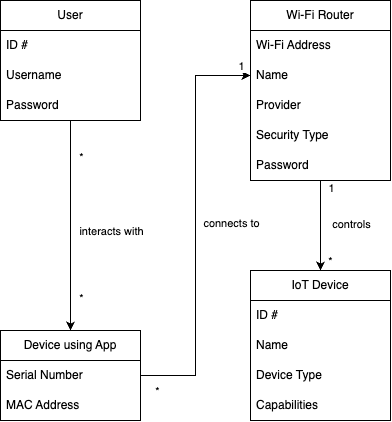

The diagram above was exported from draw.io. Its source (the exported page's mxGraphModel, read from the mxfile embedded in the PNG):
<mxGraphModel dx="1347" dy="746" grid="1" gridSize="10" guides="1" tooltips="1" connect="1" arrows="1" fold="1" page="0" pageScale="1" pageWidth="850" pageHeight="1100" math="0" shadow="0">
  <root>
    <mxCell id="0" />
    <mxCell id="1" parent="0" />
    <mxCell id="1GrpZ57G0_wRv9wfpys--17" style="edgeStyle=orthogonalEdgeStyle;rounded=0;orthogonalLoop=1;jettySize=auto;html=1;entryX=0.5;entryY=0;entryDx=0;entryDy=0;" edge="1" parent="1" source="1GrpZ57G0_wRv9wfpys--1" target="1GrpZ57G0_wRv9wfpys--5">
      <mxGeometry relative="1" as="geometry" />
    </mxCell>
    <mxCell id="1GrpZ57G0_wRv9wfpys--18" value="interacts with" style="edgeLabel;html=1;align=center;verticalAlign=middle;resizable=0;points=[];" vertex="1" connectable="0" parent="1GrpZ57G0_wRv9wfpys--17">
      <mxGeometry x="0.0833" relative="1" as="geometry">
        <mxPoint x="40" y="-3" as="offset" />
      </mxGeometry>
    </mxCell>
    <mxCell id="1GrpZ57G0_wRv9wfpys--19" value="*" style="edgeLabel;html=1;align=center;verticalAlign=middle;resizable=0;points=[];" vertex="1" connectable="0" parent="1GrpZ57G0_wRv9wfpys--17">
      <mxGeometry x="-0.5238" y="1" relative="1" as="geometry">
        <mxPoint x="9" y="-14" as="offset" />
      </mxGeometry>
    </mxCell>
    <mxCell id="1GrpZ57G0_wRv9wfpys--20" value="*" style="edgeLabel;html=1;align=center;verticalAlign=middle;resizable=0;points=[];" vertex="1" connectable="0" parent="1GrpZ57G0_wRv9wfpys--17">
      <mxGeometry x="0.6952" y="-2" relative="1" as="geometry">
        <mxPoint x="12" as="offset" />
      </mxGeometry>
    </mxCell>
    <mxCell id="1GrpZ57G0_wRv9wfpys--1" value="User" style="swimlane;fontStyle=0;childLayout=stackLayout;horizontal=1;startSize=30;horizontalStack=0;resizeParent=1;resizeParentMax=0;resizeLast=0;collapsible=1;marginBottom=0;whiteSpace=wrap;html=1;" vertex="1" parent="1">
      <mxGeometry x="160" y="100" width="140" height="120" as="geometry" />
    </mxCell>
    <mxCell id="1GrpZ57G0_wRv9wfpys--2" value="ID #" style="text;strokeColor=none;fillColor=none;align=left;verticalAlign=middle;spacingLeft=4;spacingRight=4;overflow=hidden;points=[[0,0.5],[1,0.5]];portConstraint=eastwest;rotatable=0;whiteSpace=wrap;html=1;" vertex="1" parent="1GrpZ57G0_wRv9wfpys--1">
      <mxGeometry y="30" width="140" height="30" as="geometry" />
    </mxCell>
    <mxCell id="1GrpZ57G0_wRv9wfpys--3" value="Username" style="text;strokeColor=none;fillColor=none;align=left;verticalAlign=middle;spacingLeft=4;spacingRight=4;overflow=hidden;points=[[0,0.5],[1,0.5]];portConstraint=eastwest;rotatable=0;whiteSpace=wrap;html=1;" vertex="1" parent="1GrpZ57G0_wRv9wfpys--1">
      <mxGeometry y="60" width="140" height="30" as="geometry" />
    </mxCell>
    <mxCell id="1GrpZ57G0_wRv9wfpys--4" value="Password" style="text;strokeColor=none;fillColor=none;align=left;verticalAlign=middle;spacingLeft=4;spacingRight=4;overflow=hidden;points=[[0,0.5],[1,0.5]];portConstraint=eastwest;rotatable=0;whiteSpace=wrap;html=1;" vertex="1" parent="1GrpZ57G0_wRv9wfpys--1">
      <mxGeometry y="90" width="140" height="30" as="geometry" />
    </mxCell>
    <mxCell id="1GrpZ57G0_wRv9wfpys--5" value="Device using App" style="swimlane;fontStyle=0;childLayout=stackLayout;horizontal=1;startSize=30;horizontalStack=0;resizeParent=1;resizeParentMax=0;resizeLast=0;collapsible=1;marginBottom=0;whiteSpace=wrap;html=1;" vertex="1" parent="1">
      <mxGeometry x="160" y="430" width="140" height="90" as="geometry" />
    </mxCell>
    <mxCell id="1GrpZ57G0_wRv9wfpys--7" value="Serial Number" style="text;strokeColor=none;fillColor=none;align=left;verticalAlign=middle;spacingLeft=4;spacingRight=4;overflow=hidden;points=[[0,0.5],[1,0.5]];portConstraint=eastwest;rotatable=0;whiteSpace=wrap;html=1;" vertex="1" parent="1GrpZ57G0_wRv9wfpys--5">
      <mxGeometry y="30" width="140" height="30" as="geometry" />
    </mxCell>
    <mxCell id="1GrpZ57G0_wRv9wfpys--8" value="MAC Address" style="text;strokeColor=none;fillColor=none;align=left;verticalAlign=middle;spacingLeft=4;spacingRight=4;overflow=hidden;points=[[0,0.5],[1,0.5]];portConstraint=eastwest;rotatable=0;whiteSpace=wrap;html=1;" vertex="1" parent="1GrpZ57G0_wRv9wfpys--5">
      <mxGeometry y="60" width="140" height="30" as="geometry" />
    </mxCell>
    <mxCell id="1GrpZ57G0_wRv9wfpys--22" value="*" style="edgeStyle=orthogonalEdgeStyle;rounded=0;orthogonalLoop=1;jettySize=auto;html=1;entryX=0.5;entryY=0;entryDx=0;entryDy=0;" edge="1" parent="1" source="1GrpZ57G0_wRv9wfpys--9" target="1GrpZ57G0_wRv9wfpys--13">
      <mxGeometry x="0.8" y="10" relative="1" as="geometry">
        <mxPoint as="offset" />
      </mxGeometry>
    </mxCell>
    <mxCell id="1GrpZ57G0_wRv9wfpys--24" value="controls" style="edgeLabel;html=1;align=center;verticalAlign=middle;resizable=0;points=[];" vertex="1" connectable="0" parent="1GrpZ57G0_wRv9wfpys--22">
      <mxGeometry x="0.219" y="-5" relative="1" as="geometry">
        <mxPoint x="35" y="-11" as="offset" />
      </mxGeometry>
    </mxCell>
    <mxCell id="1GrpZ57G0_wRv9wfpys--25" value="1" style="edgeLabel;html=1;align=center;verticalAlign=middle;resizable=0;points=[];" vertex="1" connectable="0" parent="1GrpZ57G0_wRv9wfpys--22">
      <mxGeometry x="-0.5048" relative="1" as="geometry">
        <mxPoint x="10" y="-15" as="offset" />
      </mxGeometry>
    </mxCell>
    <mxCell id="1GrpZ57G0_wRv9wfpys--9" value="Wi-Fi Router" style="swimlane;fontStyle=0;childLayout=stackLayout;horizontal=1;startSize=30;horizontalStack=0;resizeParent=1;resizeParentMax=0;resizeLast=0;collapsible=1;marginBottom=0;whiteSpace=wrap;html=1;" vertex="1" parent="1">
      <mxGeometry x="410" y="100" width="140" height="180" as="geometry" />
    </mxCell>
    <mxCell id="1GrpZ57G0_wRv9wfpys--10" value="Wi-Fi Address" style="text;strokeColor=none;fillColor=none;align=left;verticalAlign=middle;spacingLeft=4;spacingRight=4;overflow=hidden;points=[[0,0.5],[1,0.5]];portConstraint=eastwest;rotatable=0;whiteSpace=wrap;html=1;" vertex="1" parent="1GrpZ57G0_wRv9wfpys--9">
      <mxGeometry y="30" width="140" height="30" as="geometry" />
    </mxCell>
    <mxCell id="1GrpZ57G0_wRv9wfpys--11" value="Name" style="text;strokeColor=none;fillColor=none;align=left;verticalAlign=middle;spacingLeft=4;spacingRight=4;overflow=hidden;points=[[0,0.5],[1,0.5]];portConstraint=eastwest;rotatable=0;whiteSpace=wrap;html=1;" vertex="1" parent="1GrpZ57G0_wRv9wfpys--9">
      <mxGeometry y="60" width="140" height="30" as="geometry" />
    </mxCell>
    <mxCell id="1GrpZ57G0_wRv9wfpys--12" value="Provider" style="text;strokeColor=none;fillColor=none;align=left;verticalAlign=middle;spacingLeft=4;spacingRight=4;overflow=hidden;points=[[0,0.5],[1,0.5]];portConstraint=eastwest;rotatable=0;whiteSpace=wrap;html=1;" vertex="1" parent="1GrpZ57G0_wRv9wfpys--9">
      <mxGeometry y="90" width="140" height="30" as="geometry" />
    </mxCell>
    <mxCell id="1GrpZ57G0_wRv9wfpys--28" value="Security Type" style="text;strokeColor=none;fillColor=none;align=left;verticalAlign=middle;spacingLeft=4;spacingRight=4;overflow=hidden;points=[[0,0.5],[1,0.5]];portConstraint=eastwest;rotatable=0;whiteSpace=wrap;html=1;" vertex="1" parent="1GrpZ57G0_wRv9wfpys--9">
      <mxGeometry y="120" width="140" height="30" as="geometry" />
    </mxCell>
    <mxCell id="1GrpZ57G0_wRv9wfpys--30" value="Password" style="text;strokeColor=none;fillColor=none;align=left;verticalAlign=middle;spacingLeft=4;spacingRight=4;overflow=hidden;points=[[0,0.5],[1,0.5]];portConstraint=eastwest;rotatable=0;whiteSpace=wrap;html=1;" vertex="1" parent="1GrpZ57G0_wRv9wfpys--9">
      <mxGeometry y="150" width="140" height="30" as="geometry" />
    </mxCell>
    <mxCell id="1GrpZ57G0_wRv9wfpys--13" value="IoT Device" style="swimlane;fontStyle=0;childLayout=stackLayout;horizontal=1;startSize=30;horizontalStack=0;resizeParent=1;resizeParentMax=0;resizeLast=0;collapsible=1;marginBottom=0;whiteSpace=wrap;html=1;" vertex="1" parent="1">
      <mxGeometry x="410" y="370" width="140" height="150" as="geometry" />
    </mxCell>
    <mxCell id="1GrpZ57G0_wRv9wfpys--14" value="ID #" style="text;strokeColor=none;fillColor=none;align=left;verticalAlign=middle;spacingLeft=4;spacingRight=4;overflow=hidden;points=[[0,0.5],[1,0.5]];portConstraint=eastwest;rotatable=0;whiteSpace=wrap;html=1;" vertex="1" parent="1GrpZ57G0_wRv9wfpys--13">
      <mxGeometry y="30" width="140" height="30" as="geometry" />
    </mxCell>
    <mxCell id="1GrpZ57G0_wRv9wfpys--29" value="Name" style="text;strokeColor=none;fillColor=none;align=left;verticalAlign=middle;spacingLeft=4;spacingRight=4;overflow=hidden;points=[[0,0.5],[1,0.5]];portConstraint=eastwest;rotatable=0;whiteSpace=wrap;html=1;" vertex="1" parent="1GrpZ57G0_wRv9wfpys--13">
      <mxGeometry y="60" width="140" height="30" as="geometry" />
    </mxCell>
    <mxCell id="1GrpZ57G0_wRv9wfpys--15" value="Device Type" style="text;strokeColor=none;fillColor=none;align=left;verticalAlign=middle;spacingLeft=4;spacingRight=4;overflow=hidden;points=[[0,0.5],[1,0.5]];portConstraint=eastwest;rotatable=0;whiteSpace=wrap;html=1;" vertex="1" parent="1GrpZ57G0_wRv9wfpys--13">
      <mxGeometry y="90" width="140" height="30" as="geometry" />
    </mxCell>
    <mxCell id="1GrpZ57G0_wRv9wfpys--16" value="Capabilities" style="text;strokeColor=none;fillColor=none;align=left;verticalAlign=middle;spacingLeft=4;spacingRight=4;overflow=hidden;points=[[0,0.5],[1,0.5]];portConstraint=eastwest;rotatable=0;whiteSpace=wrap;html=1;" vertex="1" parent="1GrpZ57G0_wRv9wfpys--13">
      <mxGeometry y="120" width="140" height="30" as="geometry" />
    </mxCell>
    <mxCell id="1GrpZ57G0_wRv9wfpys--21" style="edgeStyle=orthogonalEdgeStyle;rounded=0;orthogonalLoop=1;jettySize=auto;html=1;exitX=1;exitY=0.5;exitDx=0;exitDy=0;entryX=0;entryY=0.5;entryDx=0;entryDy=0;" edge="1" parent="1" source="1GrpZ57G0_wRv9wfpys--7" target="1GrpZ57G0_wRv9wfpys--11">
      <mxGeometry relative="1" as="geometry" />
    </mxCell>
    <mxCell id="1GrpZ57G0_wRv9wfpys--23" value="connects to" style="edgeLabel;html=1;align=center;verticalAlign=middle;resizable=0;points=[];" vertex="1" connectable="0" parent="1GrpZ57G0_wRv9wfpys--21">
      <mxGeometry x="0.0424" y="-1" relative="1" as="geometry">
        <mxPoint x="34" y="6" as="offset" />
      </mxGeometry>
    </mxCell>
    <mxCell id="1GrpZ57G0_wRv9wfpys--26" value="*" style="edgeLabel;html=1;align=center;verticalAlign=middle;resizable=0;points=[];" vertex="1" connectable="0" parent="1GrpZ57G0_wRv9wfpys--21">
      <mxGeometry x="-0.8545" y="-2" relative="1" as="geometry">
        <mxPoint x="-14" y="13" as="offset" />
      </mxGeometry>
    </mxCell>
    <mxCell id="1GrpZ57G0_wRv9wfpys--27" value="1" style="edgeLabel;html=1;align=center;verticalAlign=middle;resizable=0;points=[];" vertex="1" connectable="0" parent="1GrpZ57G0_wRv9wfpys--21">
      <mxGeometry x="0.4869" y="-2" relative="1" as="geometry">
        <mxPoint x="43" y="-60" as="offset" />
      </mxGeometry>
    </mxCell>
  </root>
</mxGraphModel>